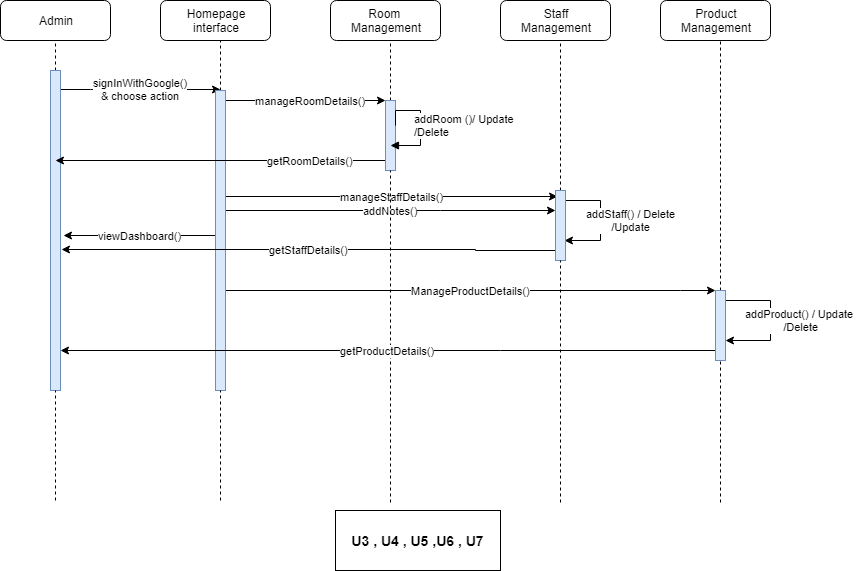

The diagram above was exported from draw.io. Its source (the exported page's mxGraphModel, read from the mxfile embedded in the PNG):
<mxGraphModel dx="754" dy="467" grid="1" gridSize="10" guides="1" tooltips="1" connect="1" arrows="1" fold="1" page="1" pageScale="1" pageWidth="850" pageHeight="1100" math="0" shadow="0">
  <root>
    <mxCell id="ANZS3Ny0NODPCrrC4C7v-0" />
    <mxCell id="ANZS3Ny0NODPCrrC4C7v-1" parent="ANZS3Ny0NODPCrrC4C7v-0" />
    <mxCell id="HAJP9SKQKwdQo0MjQYqz-0" value="Admin" style="rounded=1;whiteSpace=wrap;html=1;" parent="ANZS3Ny0NODPCrrC4C7v-1" vertex="1">
      <mxGeometry y="20" width="110" height="40" as="geometry" />
    </mxCell>
    <mxCell id="HAJP9SKQKwdQo0MjQYqz-1" value="Homepage&lt;br&gt;interface&lt;br&gt;" style="rounded=1;whiteSpace=wrap;html=1;" parent="ANZS3Ny0NODPCrrC4C7v-1" vertex="1">
      <mxGeometry x="160" y="20" width="110" height="40" as="geometry" />
    </mxCell>
    <mxCell id="HAJP9SKQKwdQo0MjQYqz-2" value="Room&amp;nbsp;&lt;br&gt;Management&lt;br&gt;" style="rounded=1;whiteSpace=wrap;html=1;" parent="ANZS3Ny0NODPCrrC4C7v-1" vertex="1">
      <mxGeometry x="330" y="20" width="110" height="40" as="geometry" />
    </mxCell>
    <mxCell id="HAJP9SKQKwdQo0MjQYqz-3" value="Product&lt;br&gt;Management&lt;br&gt;" style="rounded=1;whiteSpace=wrap;html=1;" parent="ANZS3Ny0NODPCrrC4C7v-1" vertex="1">
      <mxGeometry x="660" y="20" width="110" height="40" as="geometry" />
    </mxCell>
    <mxCell id="HAJP9SKQKwdQo0MjQYqz-4" value="Staff&lt;br&gt;Management&lt;br&gt;" style="rounded=1;whiteSpace=wrap;html=1;" parent="ANZS3Ny0NODPCrrC4C7v-1" vertex="1">
      <mxGeometry x="500" y="20" width="110" height="40" as="geometry" />
    </mxCell>
    <mxCell id="HAJP9SKQKwdQo0MjQYqz-7" value="" style="endArrow=none;dashed=1;html=1;entryX=0.5;entryY=1;entryDx=0;entryDy=0;" parent="ANZS3Ny0NODPCrrC4C7v-1" source="HAJP9SKQKwdQo0MjQYqz-8" target="HAJP9SKQKwdQo0MjQYqz-0" edge="1">
      <mxGeometry width="50" height="50" relative="1" as="geometry">
        <mxPoint x="55" y="453" as="sourcePoint" />
        <mxPoint x="60" y="80" as="targetPoint" />
      </mxGeometry>
    </mxCell>
    <mxCell id="HAJP9SKQKwdQo0MjQYqz-19" value="signInWithGoogle()&lt;br&gt;&amp;amp; choose action&lt;br&gt;" style="edgeStyle=orthogonalEdgeStyle;rounded=0;orthogonalLoop=1;jettySize=auto;html=1;" parent="ANZS3Ny0NODPCrrC4C7v-1" source="HAJP9SKQKwdQo0MjQYqz-8" edge="1">
      <mxGeometry relative="1" as="geometry">
        <mxPoint x="220" y="109" as="targetPoint" />
        <Array as="points">
          <mxPoint x="90" y="109" />
          <mxPoint x="90" y="109" />
        </Array>
      </mxGeometry>
    </mxCell>
    <mxCell id="GHho_FHazMX-XVAsRnbI-5" value="manageStaffDetails()" style="edgeStyle=orthogonalEdgeStyle;rounded=0;orthogonalLoop=1;jettySize=auto;html=1;entryX=0.2;entryY=0.086;entryDx=0;entryDy=0;entryPerimeter=0;exitX=1;exitY=0.353;exitDx=0;exitDy=0;exitPerimeter=0;" parent="ANZS3Ny0NODPCrrC4C7v-1" source="HAJP9SKQKwdQo0MjQYqz-16" target="GHho_FHazMX-XVAsRnbI-0" edge="1">
      <mxGeometry relative="1" as="geometry">
        <mxPoint x="140" y="250" as="targetPoint" />
      </mxGeometry>
    </mxCell>
    <mxCell id="HAJP9SKQKwdQo0MjQYqz-8" value="" style="html=1;points=[];perimeter=orthogonalPerimeter;fillColor=#dae8fc;strokeColor=#6c8ebf;" parent="ANZS3Ny0NODPCrrC4C7v-1" vertex="1">
      <mxGeometry x="50" y="90" width="10" height="320" as="geometry" />
    </mxCell>
    <mxCell id="HAJP9SKQKwdQo0MjQYqz-9" value="" style="endArrow=none;dashed=1;html=1;entryX=0.5;entryY=1;entryDx=0;entryDy=0;" parent="ANZS3Ny0NODPCrrC4C7v-1" target="HAJP9SKQKwdQo0MjQYqz-8" edge="1">
      <mxGeometry width="50" height="50" relative="1" as="geometry">
        <mxPoint x="55" y="520" as="sourcePoint" />
        <mxPoint x="55" y="60" as="targetPoint" />
      </mxGeometry>
    </mxCell>
    <mxCell id="HAJP9SKQKwdQo0MjQYqz-12" value="" style="endArrow=none;dashed=1;html=1;" parent="ANZS3Ny0NODPCrrC4C7v-1" source="HAJP9SKQKwdQo0MjQYqz-16" edge="1">
      <mxGeometry width="50" height="50" relative="1" as="geometry">
        <mxPoint x="220" y="520" as="sourcePoint" />
        <mxPoint x="220" y="60" as="targetPoint" />
      </mxGeometry>
    </mxCell>
    <mxCell id="HAJP9SKQKwdQo0MjQYqz-13" value="" style="endArrow=none;dashed=1;html=1;" parent="ANZS3Ny0NODPCrrC4C7v-1" source="HAJP9SKQKwdQo0MjQYqz-20" edge="1">
      <mxGeometry width="50" height="50" relative="1" as="geometry">
        <mxPoint x="390" y="522" as="sourcePoint" />
        <mxPoint x="390" y="60" as="targetPoint" />
      </mxGeometry>
    </mxCell>
    <mxCell id="HAJP9SKQKwdQo0MjQYqz-14" value="" style="endArrow=none;dashed=1;html=1;" parent="ANZS3Ny0NODPCrrC4C7v-1" source="GHho_FHazMX-XVAsRnbI-0" edge="1">
      <mxGeometry width="50" height="50" relative="1" as="geometry">
        <mxPoint x="560" y="522" as="sourcePoint" />
        <mxPoint x="560" y="60" as="targetPoint" />
      </mxGeometry>
    </mxCell>
    <mxCell id="HAJP9SKQKwdQo0MjQYqz-15" value="" style="endArrow=none;dashed=1;html=1;" parent="ANZS3Ny0NODPCrrC4C7v-1" source="GHho_FHazMX-XVAsRnbI-10" edge="1">
      <mxGeometry width="50" height="50" relative="1" as="geometry">
        <mxPoint x="720" y="522" as="sourcePoint" />
        <mxPoint x="720" y="60" as="targetPoint" />
      </mxGeometry>
    </mxCell>
    <mxCell id="HAJP9SKQKwdQo0MjQYqz-23" value="manageRoomDetails()&lt;br&gt;" style="edgeStyle=orthogonalEdgeStyle;rounded=0;orthogonalLoop=1;jettySize=auto;html=1;entryX=0;entryY=0;entryDx=0;entryDy=0;entryPerimeter=0;" parent="ANZS3Ny0NODPCrrC4C7v-1" source="HAJP9SKQKwdQo0MjQYqz-16" target="HAJP9SKQKwdQo0MjQYqz-20" edge="1">
      <mxGeometry x="0.0625" relative="1" as="geometry">
        <mxPoint x="380" y="120" as="targetPoint" />
        <Array as="points">
          <mxPoint x="290" y="120" />
          <mxPoint x="290" y="120" />
        </Array>
        <mxPoint as="offset" />
      </mxGeometry>
    </mxCell>
    <mxCell id="GHho_FHazMX-XVAsRnbI-14" value="ManageProductDetails()" style="edgeStyle=orthogonalEdgeStyle;rounded=0;orthogonalLoop=1;jettySize=auto;html=1;entryX=0;entryY=0;entryDx=0;entryDy=0;entryPerimeter=0;" parent="ANZS3Ny0NODPCrrC4C7v-1" source="HAJP9SKQKwdQo0MjQYqz-16" target="GHho_FHazMX-XVAsRnbI-10" edge="1">
      <mxGeometry relative="1" as="geometry">
        <mxPoint x="710" y="310" as="targetPoint" />
        <Array as="points">
          <mxPoint x="680" y="310" />
          <mxPoint x="680" y="310" />
        </Array>
      </mxGeometry>
    </mxCell>
    <mxCell id="SMBjj6r_PPMOYh-YXT8B-1" value="addNotes()" style="edgeStyle=orthogonalEdgeStyle;rounded=0;orthogonalLoop=1;jettySize=auto;html=1;" parent="ANZS3Ny0NODPCrrC4C7v-1" source="HAJP9SKQKwdQo0MjQYqz-16" target="GHho_FHazMX-XVAsRnbI-0" edge="1">
      <mxGeometry relative="1" as="geometry">
        <mxPoint x="550" y="230" as="targetPoint" />
        <Array as="points">
          <mxPoint x="440" y="230" />
          <mxPoint x="440" y="230" />
        </Array>
      </mxGeometry>
    </mxCell>
    <mxCell id="9CgbYkJ_hgNMCtE322iR-1" value="viewDashboard()" style="edgeStyle=orthogonalEdgeStyle;rounded=0;orthogonalLoop=1;jettySize=auto;html=1;entryX=1.3;entryY=0.516;entryDx=0;entryDy=0;entryPerimeter=0;" parent="ANZS3Ny0NODPCrrC4C7v-1" source="HAJP9SKQKwdQo0MjQYqz-16" target="HAJP9SKQKwdQo0MjQYqz-8" edge="1">
      <mxGeometry relative="1" as="geometry">
        <mxPoint x="135" y="260" as="targetPoint" />
        <Array as="points">
          <mxPoint x="180" y="255" />
          <mxPoint x="180" y="255" />
        </Array>
      </mxGeometry>
    </mxCell>
    <mxCell id="HAJP9SKQKwdQo0MjQYqz-16" value="" style="html=1;points=[];perimeter=orthogonalPerimeter;fillColor=#dae8fc;strokeColor=#6c8ebf;" parent="ANZS3Ny0NODPCrrC4C7v-1" vertex="1">
      <mxGeometry x="215" y="110" width="10" height="300" as="geometry" />
    </mxCell>
    <mxCell id="HAJP9SKQKwdQo0MjQYqz-17" value="" style="endArrow=none;dashed=1;html=1;" parent="ANZS3Ny0NODPCrrC4C7v-1" target="HAJP9SKQKwdQo0MjQYqz-16" edge="1">
      <mxGeometry width="50" height="50" relative="1" as="geometry">
        <mxPoint x="220" y="520" as="sourcePoint" />
        <mxPoint x="220" y="60" as="targetPoint" />
      </mxGeometry>
    </mxCell>
    <mxCell id="HAJP9SKQKwdQo0MjQYqz-29" value="getRoomDetails()" style="edgeStyle=orthogonalEdgeStyle;rounded=0;orthogonalLoop=1;jettySize=auto;html=1;" parent="ANZS3Ny0NODPCrrC4C7v-1" source="HAJP9SKQKwdQo0MjQYqz-20" edge="1">
      <mxGeometry x="-0.5455" relative="1" as="geometry">
        <mxPoint x="55" y="180" as="targetPoint" />
        <Array as="points">
          <mxPoint x="320" y="180" />
          <mxPoint x="320" y="180" />
        </Array>
        <mxPoint as="offset" />
      </mxGeometry>
    </mxCell>
    <mxCell id="HAJP9SKQKwdQo0MjQYqz-20" value="" style="html=1;points=[];perimeter=orthogonalPerimeter;fillColor=#dae8fc;strokeColor=#6c8ebf;" parent="ANZS3Ny0NODPCrrC4C7v-1" vertex="1">
      <mxGeometry x="385" y="120" width="10" height="70" as="geometry" />
    </mxCell>
    <mxCell id="HAJP9SKQKwdQo0MjQYqz-21" value="" style="endArrow=none;dashed=1;html=1;" parent="ANZS3Ny0NODPCrrC4C7v-1" target="HAJP9SKQKwdQo0MjQYqz-20" edge="1">
      <mxGeometry width="50" height="50" relative="1" as="geometry">
        <mxPoint x="390" y="522" as="sourcePoint" />
        <mxPoint x="390" y="60" as="targetPoint" />
      </mxGeometry>
    </mxCell>
    <mxCell id="HAJP9SKQKwdQo0MjQYqz-25" value="addRoom ()/ Update&amp;nbsp;&lt;br&gt;/Delete&lt;br&gt;" style="edgeStyle=orthogonalEdgeStyle;html=1;align=left;spacingLeft=2;endArrow=block;rounded=0;" parent="ANZS3Ny0NODPCrrC4C7v-1" edge="1">
      <mxGeometry x="-0.4286" y="-15" relative="1" as="geometry">
        <mxPoint x="395" y="145" as="sourcePoint" />
        <Array as="points">
          <mxPoint x="395" y="130" />
          <mxPoint x="420" y="130" />
          <mxPoint x="420" y="165" />
        </Array>
        <mxPoint x="390" y="165" as="targetPoint" />
        <mxPoint as="offset" />
      </mxGeometry>
    </mxCell>
    <mxCell id="GHho_FHazMX-XVAsRnbI-7" value="addStaff() / Delete&lt;br&gt;/Update&lt;br&gt;" style="edgeStyle=orthogonalEdgeStyle;rounded=0;orthogonalLoop=1;jettySize=auto;html=1;entryX=0.9;entryY=0.714;entryDx=0;entryDy=0;entryPerimeter=0;" parent="ANZS3Ny0NODPCrrC4C7v-1" source="GHho_FHazMX-XVAsRnbI-0" target="GHho_FHazMX-XVAsRnbI-0" edge="1">
      <mxGeometry x="0.3514" y="-36" relative="1" as="geometry">
        <mxPoint x="570" y="260" as="targetPoint" />
        <Array as="points">
          <mxPoint x="600" y="220" />
          <mxPoint x="600" y="260" />
        </Array>
        <mxPoint x="30" y="16" as="offset" />
      </mxGeometry>
    </mxCell>
    <mxCell id="GHho_FHazMX-XVAsRnbI-9" value="getStaffDetails()" style="edgeStyle=orthogonalEdgeStyle;rounded=0;orthogonalLoop=1;jettySize=auto;html=1;" parent="ANZS3Ny0NODPCrrC4C7v-1" source="GHho_FHazMX-XVAsRnbI-0" edge="1">
      <mxGeometry relative="1" as="geometry">
        <mxPoint x="61" y="269" as="targetPoint" />
        <Array as="points">
          <mxPoint x="475" y="270" />
          <mxPoint x="475" y="269" />
        </Array>
      </mxGeometry>
    </mxCell>
    <mxCell id="GHho_FHazMX-XVAsRnbI-0" value="" style="html=1;points=[];perimeter=orthogonalPerimeter;fillColor=#dae8fc;strokeColor=#6c8ebf;" parent="ANZS3Ny0NODPCrrC4C7v-1" vertex="1">
      <mxGeometry x="555" y="210" width="10" height="70" as="geometry" />
    </mxCell>
    <mxCell id="GHho_FHazMX-XVAsRnbI-1" value="" style="endArrow=none;dashed=1;html=1;" parent="ANZS3Ny0NODPCrrC4C7v-1" target="GHho_FHazMX-XVAsRnbI-0" edge="1">
      <mxGeometry width="50" height="50" relative="1" as="geometry">
        <mxPoint x="560" y="522" as="sourcePoint" />
        <mxPoint x="560" y="60" as="targetPoint" />
      </mxGeometry>
    </mxCell>
    <mxCell id="GHho_FHazMX-XVAsRnbI-16" value="addProduct() / Update&amp;nbsp;&lt;br&gt;/Delete&lt;br&gt;" style="edgeStyle=orthogonalEdgeStyle;rounded=0;orthogonalLoop=1;jettySize=auto;html=1;entryX=1;entryY=0.714;entryDx=0;entryDy=0;entryPerimeter=0;" parent="ANZS3Ny0NODPCrrC4C7v-1" source="GHho_FHazMX-XVAsRnbI-10" target="GHho_FHazMX-XVAsRnbI-10" edge="1">
      <mxGeometry x="0.3077" y="-36" relative="1" as="geometry">
        <mxPoint x="730" y="360" as="targetPoint" />
        <Array as="points">
          <mxPoint x="770" y="320" />
          <mxPoint x="770" y="360" />
        </Array>
        <mxPoint x="30" y="16" as="offset" />
      </mxGeometry>
    </mxCell>
    <mxCell id="GHho_FHazMX-XVAsRnbI-18" value="getProductDetails()" style="edgeStyle=orthogonalEdgeStyle;rounded=0;orthogonalLoop=1;jettySize=auto;html=1;entryX=1;entryY=0.875;entryDx=0;entryDy=0;entryPerimeter=0;" parent="ANZS3Ny0NODPCrrC4C7v-1" source="GHho_FHazMX-XVAsRnbI-10" target="HAJP9SKQKwdQo0MjQYqz-8" edge="1">
      <mxGeometry relative="1" as="geometry">
        <mxPoint x="220" y="370" as="targetPoint" />
        <Array as="points">
          <mxPoint x="500" y="370" />
          <mxPoint x="500" y="370" />
        </Array>
      </mxGeometry>
    </mxCell>
    <mxCell id="GHho_FHazMX-XVAsRnbI-10" value="" style="html=1;points=[];perimeter=orthogonalPerimeter;fillColor=#dae8fc;strokeColor=#6c8ebf;" parent="ANZS3Ny0NODPCrrC4C7v-1" vertex="1">
      <mxGeometry x="715" y="310" width="10" height="70" as="geometry" />
    </mxCell>
    <mxCell id="GHho_FHazMX-XVAsRnbI-11" value="" style="endArrow=none;dashed=1;html=1;" parent="ANZS3Ny0NODPCrrC4C7v-1" target="GHho_FHazMX-XVAsRnbI-10" edge="1">
      <mxGeometry width="50" height="50" relative="1" as="geometry">
        <mxPoint x="720" y="522" as="sourcePoint" />
        <mxPoint x="720" y="60" as="targetPoint" />
      </mxGeometry>
    </mxCell>
    <mxCell id="GI2xVQlf143rZXLduG4U-0" value="&lt;b&gt;&lt;font style=&quot;font-size: 14px&quot;&gt;U3 , U4 , U5 ,U6 , U7&lt;/font&gt;&lt;/b&gt;" style="rounded=0;whiteSpace=wrap;html=1;" parent="ANZS3Ny0NODPCrrC4C7v-1" vertex="1">
      <mxGeometry x="335" y="530" width="165" height="60" as="geometry" />
    </mxCell>
  </root>
</mxGraphModel>